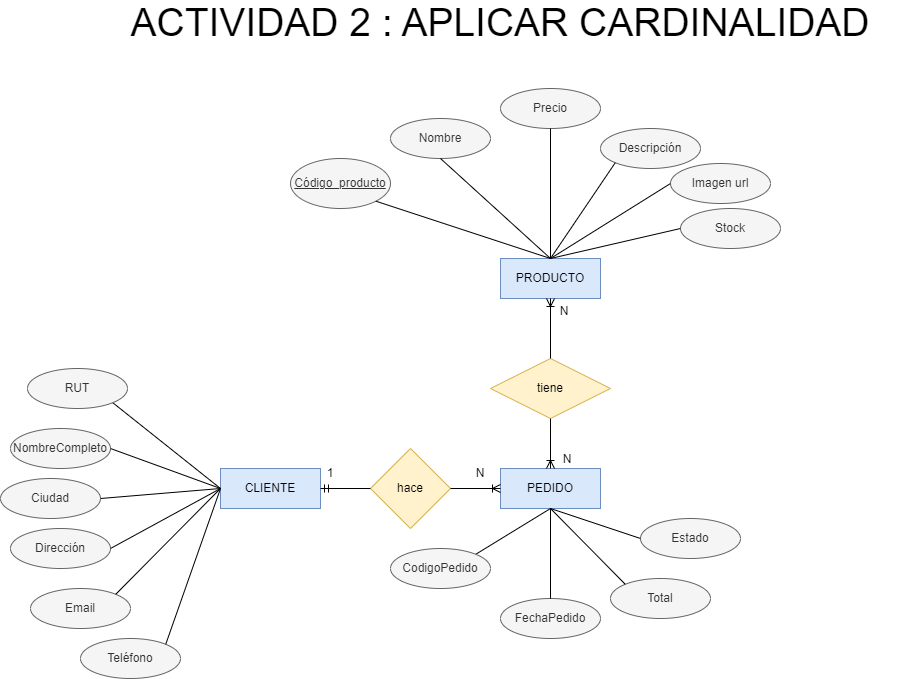

The diagram above was exported from draw.io. Its source (the exported page's mxGraphModel, read from the mxfile embedded in the PNG):
<mxGraphModel dx="1562" dy="1588" grid="1" gridSize="10" guides="1" tooltips="1" connect="1" arrows="1" fold="1" page="1" pageScale="1" pageWidth="827" pageHeight="1169" math="0" shadow="0">
  <root>
    <mxCell id="0" />
    <mxCell id="1" parent="0" />
    <mxCell id="c4XXHtlpk4r5zuxXObHy-1" value="PEDIDO" style="whiteSpace=wrap;html=1;align=center;fillColor=#dae8fc;strokeColor=#6c8ebf;" parent="1" vertex="1">
      <mxGeometry x="10" y="30" width="100" height="40" as="geometry" />
    </mxCell>
    <mxCell id="ADUjLarmzQ8nFzzT240g-1" value="CLIENTE" style="whiteSpace=wrap;html=1;align=center;fillColor=#dae8fc;strokeColor=#6c8ebf;" parent="1" vertex="1">
      <mxGeometry x="-270" y="30" width="100" height="40" as="geometry" />
    </mxCell>
    <mxCell id="ADUjLarmzQ8nFzzT240g-2" value="PRODUCTO" style="whiteSpace=wrap;html=1;align=center;fillColor=#dae8fc;strokeColor=#6c8ebf;" parent="1" vertex="1">
      <mxGeometry x="10" y="-180" width="100" height="40" as="geometry" />
    </mxCell>
    <mxCell id="ADUjLarmzQ8nFzzT240g-3" value="NombreCompleto" style="ellipse;whiteSpace=wrap;html=1;align=center;fillColor=#f5f5f5;fontColor=#333333;strokeColor=#666666;" parent="1" vertex="1">
      <mxGeometry x="-480" y="-10" width="100" height="40" as="geometry" />
    </mxCell>
    <mxCell id="ADUjLarmzQ8nFzzT240g-5" value="Dirección" style="ellipse;whiteSpace=wrap;html=1;align=center;fillColor=#f5f5f5;fontColor=#333333;strokeColor=#666666;" parent="1" vertex="1">
      <mxGeometry x="-480" y="90" width="100" height="40" as="geometry" />
    </mxCell>
    <mxCell id="ADUjLarmzQ8nFzzT240g-6" value="Email" style="ellipse;whiteSpace=wrap;html=1;align=center;fillColor=#f5f5f5;fontColor=#333333;strokeColor=#666666;" parent="1" vertex="1">
      <mxGeometry x="-460" y="150" width="100" height="40" as="geometry" />
    </mxCell>
    <mxCell id="CBhkROkPV4qKgHIRVV8A-1" value="" style="endArrow=none;html=1;rounded=0;entryX=1;entryY=0.5;entryDx=0;entryDy=0;exitX=0;exitY=0.5;exitDx=0;exitDy=0;" parent="1" source="ADUjLarmzQ8nFzzT240g-1" target="ADUjLarmzQ8nFzzT240g-3" edge="1">
      <mxGeometry width="50" height="50" relative="1" as="geometry">
        <mxPoint x="-350" y="150" as="sourcePoint" />
        <mxPoint x="-300" y="100" as="targetPoint" />
      </mxGeometry>
    </mxCell>
    <mxCell id="CBhkROkPV4qKgHIRVV8A-2" value="" style="endArrow=none;html=1;rounded=0;entryX=0;entryY=0.5;entryDx=0;entryDy=0;exitX=1;exitY=0.5;exitDx=0;exitDy=0;" parent="1" source="ADUjLarmzQ8nFzzT240g-5" target="ADUjLarmzQ8nFzzT240g-1" edge="1">
      <mxGeometry width="50" height="50" relative="1" as="geometry">
        <mxPoint x="-350" y="150" as="sourcePoint" />
        <mxPoint x="-300" y="100" as="targetPoint" />
      </mxGeometry>
    </mxCell>
    <mxCell id="SRnqO5vkxg8RA55__LMl-3" value="Nombre" style="ellipse;whiteSpace=wrap;html=1;align=center;fillColor=#f5f5f5;fontColor=#333333;strokeColor=#666666;" parent="1" vertex="1">
      <mxGeometry x="-100" y="-320" width="100" height="40" as="geometry" />
    </mxCell>
    <mxCell id="CBhkROkPV4qKgHIRVV8A-4" value="" style="endArrow=none;html=1;rounded=0;entryX=0;entryY=0.5;entryDx=0;entryDy=0;exitX=1;exitY=0;exitDx=0;exitDy=0;" parent="1" source="ADUjLarmzQ8nFzzT240g-6" target="ADUjLarmzQ8nFzzT240g-1" edge="1">
      <mxGeometry width="50" height="50" relative="1" as="geometry">
        <mxPoint x="-350" y="150" as="sourcePoint" />
        <mxPoint x="-300" y="100" as="targetPoint" />
      </mxGeometry>
    </mxCell>
    <mxCell id="CBhkROkPV4qKgHIRVV8A-5" value="" style="endArrow=none;html=1;rounded=0;entryX=1;entryY=1;entryDx=0;entryDy=0;" parent="1" target="4" edge="1">
      <mxGeometry width="50" height="50" relative="1" as="geometry">
        <mxPoint x="-270" y="50" as="sourcePoint" />
        <mxPoint x="-360" y="-30" as="targetPoint" />
      </mxGeometry>
    </mxCell>
    <mxCell id="SRnqO5vkxg8RA55__LMl-4" value="Precio" style="ellipse;whiteSpace=wrap;html=1;align=center;fillColor=#f5f5f5;fontColor=#333333;strokeColor=#666666;" parent="1" vertex="1">
      <mxGeometry x="10" y="-350" width="100" height="40" as="geometry" />
    </mxCell>
    <mxCell id="SRnqO5vkxg8RA55__LMl-5" value="Descripción" style="ellipse;whiteSpace=wrap;html=1;align=center;fillColor=#f5f5f5;fontColor=#333333;strokeColor=#666666;" parent="1" vertex="1">
      <mxGeometry x="110" y="-310" width="100" height="40" as="geometry" />
    </mxCell>
    <mxCell id="SRnqO5vkxg8RA55__LMl-6" value="Imagen url" style="ellipse;whiteSpace=wrap;html=1;align=center;fillColor=#f5f5f5;fontColor=#333333;strokeColor=#666666;" parent="1" vertex="1">
      <mxGeometry x="180" y="-275" width="100" height="40" as="geometry" />
    </mxCell>
    <mxCell id="SRnqO5vkxg8RA55__LMl-7" value="Stock" style="ellipse;whiteSpace=wrap;html=1;align=center;fillColor=#f5f5f5;fontColor=#333333;strokeColor=#666666;" parent="1" vertex="1">
      <mxGeometry x="190" y="-230" width="100" height="40" as="geometry" />
    </mxCell>
    <mxCell id="SRnqO5vkxg8RA55__LMl-8" value="Código_producto" style="ellipse;whiteSpace=wrap;html=1;align=center;fontStyle=4;fillColor=#f5f5f5;fontColor=#333333;strokeColor=#666666;" parent="1" vertex="1">
      <mxGeometry x="-200" y="-280" width="100" height="50" as="geometry" />
    </mxCell>
    <mxCell id="SRnqO5vkxg8RA55__LMl-10" value="Teléfono" style="ellipse;whiteSpace=wrap;html=1;align=center;fillColor=#f5f5f5;fontColor=#333333;strokeColor=#666666;" parent="1" vertex="1">
      <mxGeometry x="-410" y="200" width="100" height="40" as="geometry" />
    </mxCell>
    <mxCell id="CBhkROkPV4qKgHIRVV8A-6" value="hace" style="rhombus;whiteSpace=wrap;html=1;fillColor=#fff2cc;strokeColor=#d6b656;" parent="1" vertex="1">
      <mxGeometry x="-120" y="10" width="80" height="80" as="geometry" />
    </mxCell>
    <mxCell id="CBhkROkPV4qKgHIRVV8A-7" value="" style="edgeStyle=entityRelationEdgeStyle;fontSize=12;html=1;endArrow=ERmandOne;rounded=0;entryX=1;entryY=0.5;entryDx=0;entryDy=0;exitX=0;exitY=0.5;exitDx=0;exitDy=0;" parent="1" source="CBhkROkPV4qKgHIRVV8A-6" target="ADUjLarmzQ8nFzzT240g-1" edge="1">
      <mxGeometry width="100" height="100" relative="1" as="geometry">
        <mxPoint x="-70" y="170" as="sourcePoint" />
        <mxPoint x="30" y="70" as="targetPoint" />
      </mxGeometry>
    </mxCell>
    <mxCell id="CBhkROkPV4qKgHIRVV8A-8" value="" style="edgeStyle=entityRelationEdgeStyle;fontSize=12;html=1;endArrow=ERoneToMany;rounded=0;exitX=1;exitY=0.5;exitDx=0;exitDy=0;entryX=0;entryY=0.5;entryDx=0;entryDy=0;" parent="1" source="CBhkROkPV4qKgHIRVV8A-6" target="c4XXHtlpk4r5zuxXObHy-1" edge="1">
      <mxGeometry width="100" height="100" relative="1" as="geometry">
        <mxPoint x="-60" y="180" as="sourcePoint" />
        <mxPoint x="40" y="80" as="targetPoint" />
      </mxGeometry>
    </mxCell>
    <mxCell id="SRnqO5vkxg8RA55__LMl-13" value="" style="endArrow=none;html=1;rounded=0;entryX=0;entryY=0.5;entryDx=0;entryDy=0;exitX=1;exitY=0;exitDx=0;exitDy=0;" parent="1" source="SRnqO5vkxg8RA55__LMl-10" target="ADUjLarmzQ8nFzzT240g-1" edge="1">
      <mxGeometry width="50" height="50" relative="1" as="geometry">
        <mxPoint x="-350" y="260" as="sourcePoint" />
        <mxPoint x="-250" y="90" as="targetPoint" />
      </mxGeometry>
    </mxCell>
    <mxCell id="CBhkROkPV4qKgHIRVV8A-10" value="FechaPedido" style="ellipse;whiteSpace=wrap;html=1;align=center;fillColor=#f5f5f5;fontColor=#333333;strokeColor=#666666;" parent="1" vertex="1">
      <mxGeometry x="10" y="160" width="100" height="40" as="geometry" />
    </mxCell>
    <mxCell id="SRnqO5vkxg8RA55__LMl-14" value="" style="endArrow=none;html=1;rounded=0;exitX=1;exitY=1;exitDx=0;exitDy=0;" parent="1" source="SRnqO5vkxg8RA55__LMl-8" edge="1">
      <mxGeometry width="50" height="50" relative="1" as="geometry">
        <mxPoint x="340" y="205" as="sourcePoint" />
        <mxPoint x="60" y="-180" as="targetPoint" />
      </mxGeometry>
    </mxCell>
    <mxCell id="SRnqO5vkxg8RA55__LMl-15" value="" style="endArrow=none;html=1;rounded=0;entryX=0.5;entryY=0;entryDx=0;entryDy=0;exitX=0.5;exitY=1;exitDx=0;exitDy=0;" parent="1" source="SRnqO5vkxg8RA55__LMl-3" target="ADUjLarmzQ8nFzzT240g-2" edge="1">
      <mxGeometry width="50" height="50" relative="1" as="geometry">
        <mxPoint x="340" y="205" as="sourcePoint" />
        <mxPoint x="390" y="155" as="targetPoint" />
      </mxGeometry>
    </mxCell>
    <mxCell id="SRnqO5vkxg8RA55__LMl-16" value="" style="endArrow=none;html=1;rounded=0;exitX=0.5;exitY=1;exitDx=0;exitDy=0;" parent="1" source="SRnqO5vkxg8RA55__LMl-4" edge="1">
      <mxGeometry width="50" height="50" relative="1" as="geometry">
        <mxPoint x="340" y="205" as="sourcePoint" />
        <mxPoint x="60" y="-180" as="targetPoint" />
      </mxGeometry>
    </mxCell>
    <mxCell id="SRnqO5vkxg8RA55__LMl-17" value="" style="endArrow=none;html=1;rounded=0;entryX=0.5;entryY=0;entryDx=0;entryDy=0;exitX=0;exitY=1;exitDx=0;exitDy=0;" parent="1" source="SRnqO5vkxg8RA55__LMl-5" target="ADUjLarmzQ8nFzzT240g-2" edge="1">
      <mxGeometry width="50" height="50" relative="1" as="geometry">
        <mxPoint x="340" y="205" as="sourcePoint" />
        <mxPoint x="390" y="155" as="targetPoint" />
      </mxGeometry>
    </mxCell>
    <mxCell id="SRnqO5vkxg8RA55__LMl-18" value="" style="endArrow=none;html=1;rounded=0;entryX=0.5;entryY=0;entryDx=0;entryDy=0;exitX=0;exitY=0.5;exitDx=0;exitDy=0;" parent="1" source="SRnqO5vkxg8RA55__LMl-6" target="ADUjLarmzQ8nFzzT240g-2" edge="1">
      <mxGeometry width="50" height="50" relative="1" as="geometry">
        <mxPoint x="340" y="205" as="sourcePoint" />
        <mxPoint x="390" y="155" as="targetPoint" />
      </mxGeometry>
    </mxCell>
    <mxCell id="SRnqO5vkxg8RA55__LMl-19" value="" style="endArrow=none;html=1;rounded=0;entryX=0.5;entryY=0;entryDx=0;entryDy=0;exitX=0;exitY=0.5;exitDx=0;exitDy=0;" parent="1" source="SRnqO5vkxg8RA55__LMl-7" target="ADUjLarmzQ8nFzzT240g-2" edge="1">
      <mxGeometry width="50" height="50" relative="1" as="geometry">
        <mxPoint x="340" y="205" as="sourcePoint" />
        <mxPoint x="390" y="155" as="targetPoint" />
      </mxGeometry>
    </mxCell>
    <mxCell id="CBhkROkPV4qKgHIRVV8A-11" value="" style="endArrow=none;html=1;rounded=0;entryX=0.5;entryY=1;entryDx=0;entryDy=0;exitX=0.5;exitY=0;exitDx=0;exitDy=0;" parent="1" source="CBhkROkPV4qKgHIRVV8A-10" target="c4XXHtlpk4r5zuxXObHy-1" edge="1">
      <mxGeometry width="50" height="50" relative="1" as="geometry">
        <mxPoint x="70" y="147" as="sourcePoint" />
        <mxPoint x="150" y="240" as="targetPoint" />
      </mxGeometry>
    </mxCell>
    <mxCell id="CBhkROkPV4qKgHIRVV8A-13" value="" style="endArrow=none;html=1;rounded=0;entryX=1;entryY=0;entryDx=0;entryDy=0;exitX=0.5;exitY=1;exitDx=0;exitDy=0;" parent="1" source="c4XXHtlpk4r5zuxXObHy-1" target="7" edge="1">
      <mxGeometry width="50" height="50" relative="1" as="geometry">
        <mxPoint x="70" y="40" as="sourcePoint" />
        <mxPoint x="-34.64466094067279" y="115.85786437626939" as="targetPoint" />
      </mxGeometry>
    </mxCell>
    <mxCell id="CBhkROkPV4qKgHIRVV8A-16" value="Total" style="ellipse;whiteSpace=wrap;html=1;align=center;fillColor=#f5f5f5;fontColor=#333333;strokeColor=#666666;" parent="1" vertex="1">
      <mxGeometry x="120" y="140" width="100" height="40" as="geometry" />
    </mxCell>
    <mxCell id="CBhkROkPV4qKgHIRVV8A-17" value="" style="endArrow=none;html=1;rounded=0;entryX=0;entryY=0;entryDx=0;entryDy=0;exitX=0.5;exitY=1;exitDx=0;exitDy=0;" parent="1" source="c4XXHtlpk4r5zuxXObHy-1" target="CBhkROkPV4qKgHIRVV8A-16" edge="1">
      <mxGeometry width="50" height="50" relative="1" as="geometry">
        <mxPoint x="215" y="110" as="sourcePoint" />
        <mxPoint x="120" y="156" as="targetPoint" />
      </mxGeometry>
    </mxCell>
    <mxCell id="CBhkROkPV4qKgHIRVV8A-20" value="tiene" style="shape=rhombus;perimeter=rhombusPerimeter;whiteSpace=wrap;html=1;align=center;fillColor=#fff2cc;strokeColor=#d6b656;" parent="1" vertex="1">
      <mxGeometry y="-80" width="120" height="60" as="geometry" />
    </mxCell>
    <mxCell id="CBhkROkPV4qKgHIRVV8A-22" value="" style="fontSize=12;html=1;endArrow=ERoneToMany;rounded=0;exitX=0.5;exitY=1;exitDx=0;exitDy=0;entryX=0.5;entryY=0;entryDx=0;entryDy=0;" parent="1" source="CBhkROkPV4qKgHIRVV8A-20" target="c4XXHtlpk4r5zuxXObHy-1" edge="1">
      <mxGeometry width="100" height="100" relative="1" as="geometry">
        <mxPoint x="100" y="70" as="sourcePoint" />
        <mxPoint x="200" y="-30" as="targetPoint" />
      </mxGeometry>
    </mxCell>
    <mxCell id="CBhkROkPV4qKgHIRVV8A-25" value="Ciudad" style="ellipse;whiteSpace=wrap;html=1;align=center;fillColor=#f5f5f5;fontColor=#333333;strokeColor=#666666;" parent="1" vertex="1">
      <mxGeometry x="-490" y="40" width="100" height="40" as="geometry" />
    </mxCell>
    <mxCell id="CBhkROkPV4qKgHIRVV8A-26" value="" style="endArrow=none;html=1;rounded=0;exitX=1;exitY=0.5;exitDx=0;exitDy=0;" parent="1" source="CBhkROkPV4qKgHIRVV8A-25" edge="1">
      <mxGeometry width="50" height="50" relative="1" as="geometry">
        <mxPoint x="-330" y="130" as="sourcePoint" />
        <mxPoint x="-270" y="50" as="targetPoint" />
      </mxGeometry>
    </mxCell>
    <mxCell id="SRnqO5vkxg8RA55__LMl-21" value="Estado" style="ellipse;whiteSpace=wrap;html=1;align=center;fillColor=#f5f5f5;fontColor=#333333;strokeColor=#666666;" parent="1" vertex="1">
      <mxGeometry x="150" y="80" width="100" height="40" as="geometry" />
    </mxCell>
    <mxCell id="SRnqO5vkxg8RA55__LMl-22" value="" style="endArrow=none;html=1;rounded=0;entryX=0;entryY=0.5;entryDx=0;entryDy=0;" parent="1" target="SRnqO5vkxg8RA55__LMl-21" edge="1">
      <mxGeometry width="50" height="50" relative="1" as="geometry">
        <mxPoint x="60" y="70" as="sourcePoint" />
        <mxPoint x="-20" y="-30" as="targetPoint" />
      </mxGeometry>
    </mxCell>
    <mxCell id="yF-9aH-F2654--7V3YEc-1" value="&lt;font style=&quot;font-size: 39px;&quot;&gt;ACTIVIDAD 2 : APLICAR CARDINALIDAD&lt;/font&gt;" style="text;html=1;align=center;verticalAlign=middle;whiteSpace=wrap;rounded=0;" parent="1" vertex="1">
      <mxGeometry x="-400" y="-430" width="820" height="30" as="geometry" />
    </mxCell>
    <mxCell id="yF-9aH-F2654--7V3YEc-2" value="" style="fontSize=12;html=1;endArrow=ERoneToMany;rounded=0;" parent="1" edge="1">
      <mxGeometry width="100" height="100" relative="1" as="geometry">
        <mxPoint x="60" y="-80" as="sourcePoint" />
        <mxPoint x="60" y="-140" as="targetPoint" />
      </mxGeometry>
    </mxCell>
    <mxCell id="2" value="1" style="text;html=1;align=center;verticalAlign=middle;whiteSpace=wrap;rounded=0;" vertex="1" parent="1">
      <mxGeometry x="-190" y="20" width="60" height="30" as="geometry" />
    </mxCell>
    <mxCell id="4" value="RUT" style="ellipse;whiteSpace=wrap;html=1;align=center;fillColor=#f5f5f5;fontColor=#333333;strokeColor=#666666;" vertex="1" parent="1">
      <mxGeometry x="-463" y="-70" width="100" height="40" as="geometry" />
    </mxCell>
    <mxCell id="5" value="N" style="text;html=1;align=center;verticalAlign=middle;whiteSpace=wrap;rounded=0;" vertex="1" parent="1">
      <mxGeometry x="-40" y="20" width="60" height="30" as="geometry" />
    </mxCell>
    <mxCell id="6" value="N" style="text;html=1;align=center;verticalAlign=middle;whiteSpace=wrap;rounded=0;" vertex="1" parent="1">
      <mxGeometry x="47" y="6" width="60" height="30" as="geometry" />
    </mxCell>
    <mxCell id="7" value="CodigoPedido" style="ellipse;whiteSpace=wrap;html=1;align=center;fillColor=#f5f5f5;fontColor=#333333;strokeColor=#666666;" vertex="1" parent="1">
      <mxGeometry x="-100" y="110" width="100" height="40" as="geometry" />
    </mxCell>
    <mxCell id="8" value="N" style="text;html=1;align=center;verticalAlign=middle;whiteSpace=wrap;rounded=0;" vertex="1" parent="1">
      <mxGeometry x="44" y="-142" width="60" height="30" as="geometry" />
    </mxCell>
  </root>
</mxGraphModel>